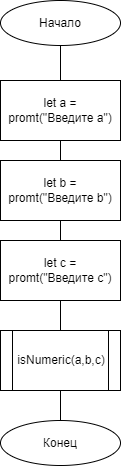

The diagram above was exported from draw.io. Its source (the exported page's mxGraphModel, read from the mxfile embedded in the PNG):
<mxGraphModel dx="1100" dy="599" grid="1" gridSize="10" guides="1" tooltips="1" connect="1" arrows="1" fold="1" page="1" pageScale="1" pageWidth="827" pageHeight="1169" math="0" shadow="0">
  <root>
    <mxCell id="0" />
    <mxCell id="1" parent="0" />
    <mxCell id="2" value="" style="endArrow=none;html=1;rounded=0;entryX=0.5;entryY=1;entryDx=0;entryDy=0;exitX=0.5;exitY=0;exitDx=0;exitDy=0;" edge="1" source="4" target="3" parent="1">
      <mxGeometry width="50" height="50" relative="1" as="geometry">
        <mxPoint x="790" y="330" as="sourcePoint" />
        <mxPoint x="840" y="280" as="targetPoint" />
      </mxGeometry>
    </mxCell>
    <mxCell id="3" value="Начало" style="ellipse;whiteSpace=wrap;html=1;" vertex="1" parent="1">
      <mxGeometry x="480" y="40" width="120" height="45" as="geometry" />
    </mxCell>
    <mxCell id="4" value="Конец" style="ellipse;whiteSpace=wrap;html=1;" vertex="1" parent="1">
      <mxGeometry x="480" y="460" width="120" height="45" as="geometry" />
    </mxCell>
    <mxCell id="5" value="let a = promt(&quot;Введите a&quot;)" style="rounded=0;whiteSpace=wrap;html=1;absoluteArcSize=1;arcSize=14;strokeWidth=1;verticalAlign=middle;align=center;horizontal=1;" vertex="1" parent="1">
      <mxGeometry x="480" y="120" width="120" height="60" as="geometry" />
    </mxCell>
    <mxCell id="6" value="let b = promt(&quot;Введите b&quot;)" style="rounded=0;whiteSpace=wrap;html=1;absoluteArcSize=1;arcSize=14;strokeWidth=1;verticalAlign=middle;align=center;horizontal=1;" vertex="1" parent="1">
      <mxGeometry x="480" y="200" width="120" height="60" as="geometry" />
    </mxCell>
    <mxCell id="7" value="let c = promt(&quot;Введите c&quot;)" style="rounded=0;whiteSpace=wrap;html=1;absoluteArcSize=1;arcSize=14;strokeWidth=1;verticalAlign=middle;align=center;horizontal=1;" vertex="1" parent="1">
      <mxGeometry x="480" y="280" width="120" height="60" as="geometry" />
    </mxCell>
    <mxCell id="8" value="&lt;span style=&quot;font-size: 12px;&quot;&gt;isNumeric(a,b,c)&lt;/span&gt;" style="shape=process;whiteSpace=wrap;html=1;backgroundOutline=1;fontSize=9;" vertex="1" parent="1">
      <mxGeometry x="480" y="370" width="120" height="60" as="geometry" />
    </mxCell>
  </root>
</mxGraphModel>